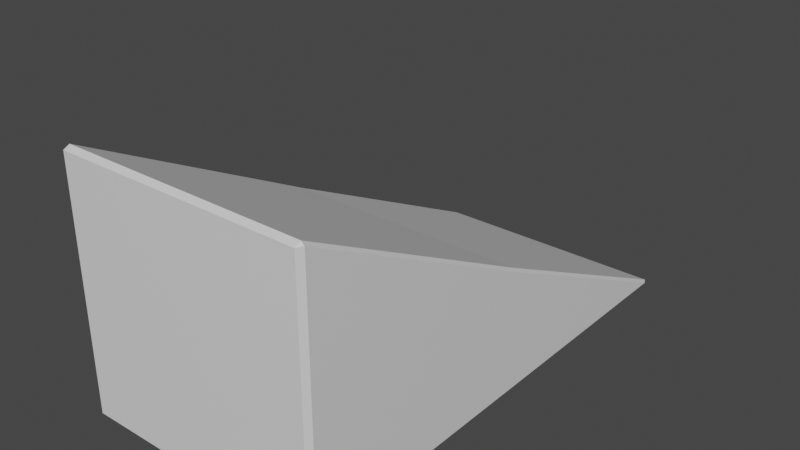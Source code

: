 # Source: 1x2SlopedBrick.blend  (saved by Blender 2.93.21; exported with 4.5.12 LTS)
import bpy
from mathutils import Matrix  # noqa: F401  (used for matrix-valued properties, if any)

bpy.ops.wm.read_factory_settings(use_empty=True)
scene = bpy.context.scene
scene.name = 'Scene'

# ---- collections
col_collection = bpy.data.collections.new('Collection'); scene.collection.children.link(col_collection)

# ---- materials (node trees are filled in below, after node groups)
mat_material = bpy.data.materials.new('Material')
mat_material.alpha_threshold = 0.0
mat_material.use_transparent_shadow = False
mat_material.line_color = (0.0, 0.0, 0.0, 1.0)

# ---- material node trees
mat_material.use_nodes = True; mat_material.node_tree.nodes.clear()
_N = mat_material.node_tree.nodes; _L = mat_material.node_tree.links
n0 = _N.new('ShaderNodeOutputMaterial'); n0.name = 'Material Output'; n0.location = (300, 300)
n1 = _N.new('ShaderNodeBsdfPrincipled'); n1.name = 'Principled BSDF'; n1.location = (10, 300)
n1.distribution = 'GGX'
n1.subsurface_method = 'BURLEY'
n1.inputs[2].default_value = 0.4
n1.inputs[3].default_value = 1.45
n1.inputs[27].default_value = (0.0, 0.0, 0.0, 1.0)
n1.inputs[28].default_value = 1.0
_L.new(n1.outputs[0], n0.inputs[0])
n0.is_active_output = True

# ---- world
world_world = bpy.data.worlds.new('World'); scene.world = world_world
world_world.use_nodes = True; world_world.node_tree.nodes.clear()
_N = world_world.node_tree.nodes; _L = world_world.node_tree.links
n0 = _N.new('ShaderNodeOutputWorld'); n0.name = 'World Output'; n0.location = (300, 300)
n1 = _N.new('ShaderNodeBackground'); n1.name = 'Background'; n1.location = (10, 300)
n1.inputs[0].default_value = (0.05088, 0.05088, 0.05088, 1.0)
_L.new(n1.outputs[0], n0.inputs[0])
n0.is_active_output = True
world_world.color = (0.05088, 0.05088, 0.05088)
world_world.use_sun_shadow = False
world_world.sun_shadow_jitter_overblur = 0.0

# ---- meshes
me_cube = bpy.data.meshes.new('Cube')
me_cube.from_pydata([(0.9757, 0.0144, -0.01408), (0.9757, -0.009868, 0.01019), (1.0, -0.009868, -0.01408), (0.9757, 0.9757, -1.0), (0.9757, 1.0, -0.9757), (1.0, 0.9757, -0.9757), (1.0, -0.9757, 0.9757), (0.9757, -0.9757, 1.0), (0.9757, -1.0, 0.9757), (1.0, -0.9757, -0.9757), (0.9757, -1.0, -0.9757), (0.9757, -0.9757, -1.0), (-0.9757, 0.0144, -0.01408), (-1.0, -0.009868, -0.01408), (-0.9757, -0.009868, 0.01019), (-1.0, 0.9757, -0.9757), (-0.9757, 1.0, -0.9757), (-0.9757, 0.9757, -1.0), (-1.0, -0.9757, 0.9757), (-0.9757, -1.0, 0.9757), (-0.9757, -0.9757, 1.0), (-0.9757, -0.9757, -1.0), (-0.9757, -1.0, -0.9757), (-1.0, -0.9757, -0.9757)], [], [(17, 3, 11, 21), (23, 18, 13, 15), (10, 8, 19, 22), (1, 14, 20, 7), (5, 2, 6, 9), (0, 1, 2), (3, 4, 5), (6, 7, 8), (9, 10, 11), (12, 13, 14), (15, 16, 17), (18, 19, 20), (21, 22, 23), (17, 21, 23, 15), (3, 17, 16, 4), (2, 5, 4, 0), (22, 19, 18, 23), (8, 10, 9, 6), (12, 16, 15, 13), (7, 20, 19, 8), (1, 7, 6, 2), (21, 11, 10, 22), (20, 14, 13, 18), (14, 1, 0, 12), (11, 3, 5, 9), (16, 12, 0, 4)])
_uv = me_cube.uv_layers.new(name='UVMap')
_uv.uv.foreach_set('vector', [0.128, 0.503, 0.372, 0.503, 0.372, 0.747, 0.128, 0.747, 0.378, 0.003034, 0.622, 0.003034, 0.622, 0.247, 0.378, 0.247, 0.378, 0.753, 0.622, 0.753, 0.622, 0.997, 0.378, 0.997, 0.628, 0.503, 0.872, 0.503, 0.872, 0.747, 0.628, 0.747, 0.378, 0.503, 0.622, 0.503, 0.622, 0.747, 0.378, 0.747, 0.622, 0.497, 0.625, 0.497, 0.622, 0.5, 0.372, 0.503, 0.372, 0.5, 0.375, 0.503, 0.622, 0.747, 0.625, 0.747, 0.622, 0.75, 0.378, 0.75, 0.375, 0.753, 0.375, 0.753, 0.622, 0.25, 0.622, 0.25, 0.625, 0.247, 0.378, 0.247, 0.378, 0.25, 0.375, 0.247, 0.622, 0.003034, 0.622, 0.0, 0.625, 0.003034, 0.128, 0.747, 0.128, 0.75, 0.125, 0.747, 0.128, 0.503, 0.128, 0.747, 0.125, 0.747, 0.125, 0.503, 0.372, 0.503, 0.128, 0.503, 0.128, 0.5, 0.372, 0.5, 0.622, 0.503, 0.378, 0.503, 0.378, 0.497, 0.622, 0.497, 0.378, 0.0, 0.622, 0.0, 0.622, 0.003034, 0.378, 0.003034, 0.622, 0.753, 0.378, 0.753, 0.378, 0.747, 0.622, 0.747, 0.622, 0.253, 0.378, 0.253, 0.378, 0.247, 0.622, 0.247, 0.625, 0.753, 0.625, 0.997, 0.622, 0.997, 0.622, 0.753, 0.628, 0.503, 0.628, 0.747, 0.622, 0.747, 0.622, 0.503, 0.128, 0.747, 0.372, 0.747, 0.372, 0.75, 0.128, 0.75, 0.625, 0.003034, 0.625, 0.247, 0.622, 0.247, 0.622, 0.003034, 0.625, 0.253, 0.625, 0.497, 0.622, 0.497, 0.622, 0.253, 0.372, 0.747, 0.372, 0.503, 0.378, 0.503, 0.378, 0.747, 0.378, 0.253, 0.622, 0.253, 0.622, 0.497, 0.378, 0.497])
me_cube.materials.append(mat_material)
me_cube.use_remesh_preserve_volume = False
me_cube.use_remesh_preserve_attributes = False
me_cube.use_mirror_vertex_groups = False
me_cube.update()

# ---- objects
ob_cube = bpy.data.objects.new('Cube', me_cube)

# ---- transforms, parenting, visibility, modifiers, constraints
ob_cube.location = (0.0, 0.0, 0.0)
ob_cube.scale = (0.1, 0.2, 0.1)
ob_cube.lock_rotations_4d = False
ob_cube.empty_display_type = 'ARROWS'
ob_cube.lineart.crease_threshold = 0.0

# ---- collection membership
col_collection.objects.link(ob_cube)

# ---- scene / render settings (as saved in the file)
scene.frame_start = 1; scene.frame_end = 250; scene.frame_set(1)
scene.render.engine = 'BLENDER_EEVEE_NEXT'
scene.cycles.use_denoising = False
scene.cycles.samples = 128
scene.cycles.sampling_pattern = 'TABULATED_SOBOL'
scene.cycles.use_adaptive_sampling = False
scene.cycles.use_light_tree = False
scene.view_settings.view_transform = 'Filmic'
bpy.context.view_layer.update()

# ---- added for rendering (the .blend has no active camera and no usable light): camera, sun
cam_auto = bpy.data.cameras.new('AutoCamera')
cam_auto.lens = 50.0
cam_auto.sensor_width = 36.0
cam_auto.clip_end = 1000.0
ob_auto_camera = bpy.data.objects.new('AutoCamera', cam_auto)
scene.collection.objects.link(ob_auto_camera)
ob_auto_camera.location = (0.453266, -0.543919, 0.362613)
ob_auto_camera.rotation_euler = (1.09748, -7.21219e-08, 0.694738)
scene.camera = ob_auto_camera
light_auto_sun = bpy.data.lights.new('AutoSun', 'SUN')
light_auto_sun.energy = 3.0
light_auto_sun.angle = 0.0523599
ob_auto_sun = bpy.data.objects.new('AutoSun', light_auto_sun)
scene.collection.objects.link(ob_auto_sun)
ob_auto_sun.rotation_euler = (0.872665, 0.174533, 0.523599)
bpy.context.view_layer.update()
